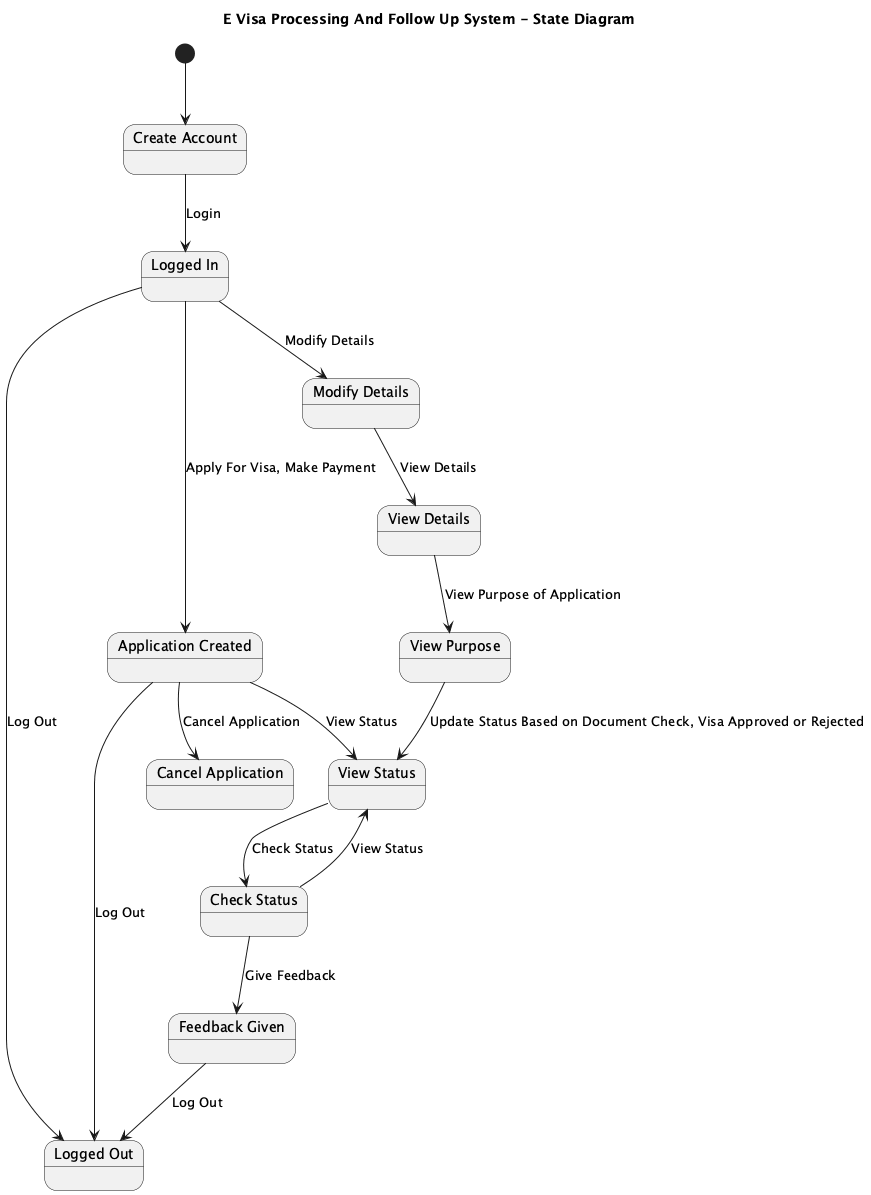

The diagram above was rendered by PlantUML. Its source (embedded in the PNG):
@startuml
title E Visa Processing And Follow Up System - State Diagram

[*] --> CreateAccount

state "Create Account" as CreateAccount
state "Logged In" as LoggedIn
state "Application Created" as ApplicationCreated
state "View Status" as ViewStatus
state "Check Status" as CheckStatus
state "Cancel Application" as CancelApplication
state "Modify Details" as ModifyDetails
state "View Details" as ViewDetails
state "View Purpose" as ViewPurpose
state "Feedback Given" as FeedbackGiven
state "Logged Out" as LoggedOut

CreateAccount --> LoggedIn : Login

LoggedIn --> ApplicationCreated : Apply For Visa, Make Payment

ApplicationCreated --> ViewStatus : View Status

ViewStatus --> CheckStatus : Check Status

CheckStatus --> ViewStatus : View Status

ApplicationCreated --> CancelApplication : Cancel Application

LoggedIn --> ModifyDetails : Modify Details

ModifyDetails --> ViewDetails : View Details

ViewDetails --> ViewPurpose : View Purpose of Application

ViewPurpose --> ViewStatus : Update Status Based on Document Check, Visa Approved or Rejected

CheckStatus --> FeedbackGiven : Give Feedback

FeedbackGiven --> LoggedOut : Log Out

LoggedIn --> LoggedOut : Log Out

ApplicationCreated --> LoggedOut : Log Out

@enduml